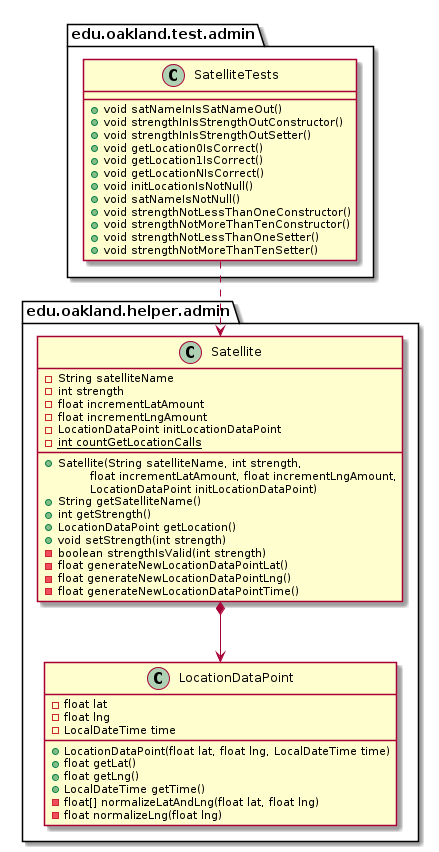

The diagram above was rendered by PlantUML. Its source (embedded in the PNG):
@startuml SatelliteTests_Closure


package edu.oakland.test.admin {
    class SatelliteTests {
       + void satNameInIsSatNameOut()
       + void strengthInIsStrengthOutConstructor()
       + void strengthInIsStrengthOutSetter()
       + void getLocation0IsCorrect()
       + void getLocation1IsCorrect()
       + void getLocationNIsCorrect()
       + void initLocationIsNotNull()
       + void satNameIsNotNull() 
       + void strengthNotLessThanOneConstructor()
       + void strengthNotMoreThanTenConstructor()
       + void strengthNotLessThanOneSetter()
       + void strengthNotMoreThanTenSetter()
    }
}




package edu.oakland.helper.admin {
    class Satellite {
        - String satelliteName
        - int strength
        - float incrementLatAmount
        - float incrementLngAmount
        - LocationDataPoint initLocationDataPoint
        {static} - int countGetLocationCalls
        __
        + Satellite(String satelliteName, int strength,
        \tfloat incrementLatAmount, float incrementLngAmount,
        \tLocationDataPoint initLocationDataPoint)
        + String getSatelliteName()
        + int getStrength()
        + LocationDataPoint getLocation()
        + void setStrength(int strength)
        - boolean strengthIsValid(int strength)
        - float generateNewLocationDataPointLat()
        - float generateNewLocationDataPointLng()
        - float generateNewLocationDataPointTime()
    }
}




package edu.oakland.helper.admin {
    class LocationDataPoint {
        - float lat
        - float lng
        - LocalDateTime time
        + LocationDataPoint(float lat, float lng, LocalDateTime time)
        + float getLat()
        + float getLng()
        + LocalDateTime getTime()
        - float[] normalizeLatAndLng(float lat, float lng)
        - float normalizeLng(float lng)
    }
}






Satellite *--> LocationDataPoint





SatelliteTests ..> Satellite



@enduml